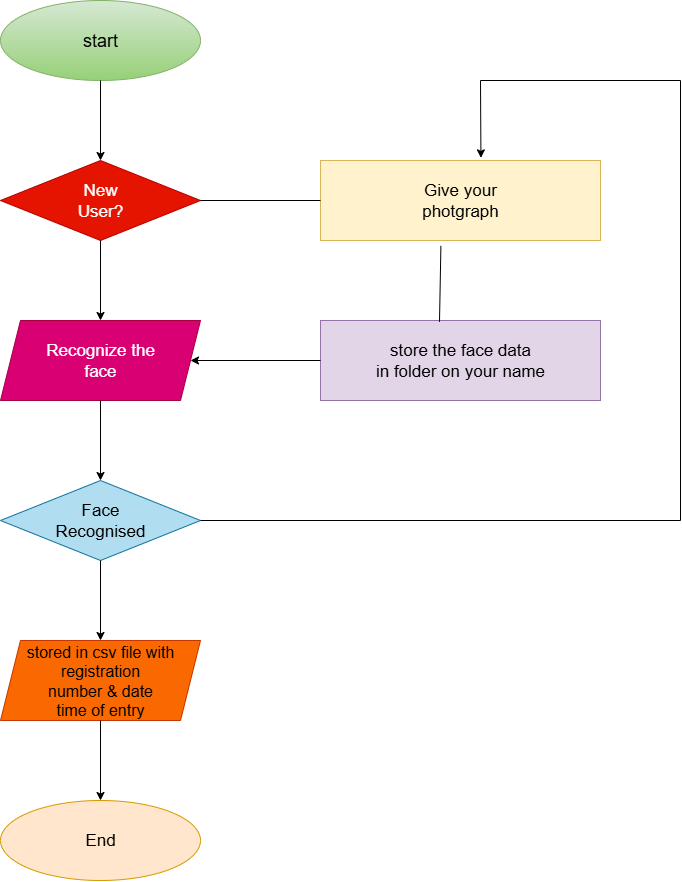

The diagram above was exported from draw.io. Its source (the exported page's mxGraphModel, read from the mxfile embedded in the PNG):
<mxGraphModel dx="1737" dy="937" grid="1" gridSize="10" guides="1" tooltips="1" connect="1" arrows="1" fold="1" page="1" pageScale="1" pageWidth="850" pageHeight="1100" math="0" shadow="0">
  <root>
    <mxCell id="0" />
    <mxCell id="1" parent="0" />
    <mxCell id="7RcS1B0WiUzNHHUJWLUE-1" value="start" style="ellipse;whiteSpace=wrap;html=1;fontSize=18;fillColor=#d5e8d4;strokeColor=#82b366;gradientColor=#97d077;" vertex="1" parent="1">
      <mxGeometry x="120" y="40" width="200" height="80" as="geometry" />
    </mxCell>
    <mxCell id="7RcS1B0WiUzNHHUJWLUE-2" value="New&lt;div&gt;User?&lt;/div&gt;" style="rhombus;whiteSpace=wrap;html=1;fontSize=17;fillColor=#e51400;fontColor=#ffffff;strokeColor=#B20000;" vertex="1" parent="1">
      <mxGeometry x="120" y="200" width="200" height="80" as="geometry" />
    </mxCell>
    <mxCell id="7RcS1B0WiUzNHHUJWLUE-3" value="Recognize the&lt;div&gt;face&lt;/div&gt;" style="shape=parallelogram;perimeter=parallelogramPerimeter;whiteSpace=wrap;html=1;fixedSize=1;fontSize=17;fillColor=#d80073;fontColor=#ffffff;strokeColor=#A50040;" vertex="1" parent="1">
      <mxGeometry x="120" y="360" width="200" height="80" as="geometry" />
    </mxCell>
    <mxCell id="7RcS1B0WiUzNHHUJWLUE-5" value="Face&lt;div&gt;Recognised&lt;/div&gt;" style="rhombus;whiteSpace=wrap;html=1;fontSize=17;fillColor=#b1ddf0;strokeColor=#10739e;" vertex="1" parent="1">
      <mxGeometry x="120" y="520" width="200" height="80" as="geometry" />
    </mxCell>
    <mxCell id="7RcS1B0WiUzNHHUJWLUE-9" value="stored in csv file with registration&lt;div&gt;number &amp;amp; date&lt;/div&gt;&lt;div&gt;time of entry&lt;/div&gt;" style="shape=parallelogram;perimeter=parallelogramPerimeter;whiteSpace=wrap;html=1;fixedSize=1;fontSize=16;fillColor=#fa6800;fontColor=#000000;strokeColor=#C73500;" vertex="1" parent="1">
      <mxGeometry x="120" y="680" width="200" height="80" as="geometry" />
    </mxCell>
    <mxCell id="7RcS1B0WiUzNHHUJWLUE-10" value="End" style="ellipse;whiteSpace=wrap;html=1;fontSize=17;fillColor=#ffe6cc;strokeColor=#d79b00;" vertex="1" parent="1">
      <mxGeometry x="120" y="840" width="200" height="80" as="geometry" />
    </mxCell>
    <mxCell id="7RcS1B0WiUzNHHUJWLUE-11" value="" style="endArrow=classic;html=1;rounded=0;exitX=0.5;exitY=1;exitDx=0;exitDy=0;entryX=0.5;entryY=0;entryDx=0;entryDy=0;" edge="1" parent="1" source="7RcS1B0WiUzNHHUJWLUE-1" target="7RcS1B0WiUzNHHUJWLUE-2">
      <mxGeometry width="50" height="50" relative="1" as="geometry">
        <mxPoint x="300" y="500" as="sourcePoint" />
        <mxPoint x="350" y="450" as="targetPoint" />
      </mxGeometry>
    </mxCell>
    <mxCell id="7RcS1B0WiUzNHHUJWLUE-12" value="" style="endArrow=classic;html=1;rounded=0;exitX=0.5;exitY=1;exitDx=0;exitDy=0;entryX=0.5;entryY=0;entryDx=0;entryDy=0;" edge="1" parent="1" source="7RcS1B0WiUzNHHUJWLUE-2" target="7RcS1B0WiUzNHHUJWLUE-3">
      <mxGeometry width="50" height="50" relative="1" as="geometry">
        <mxPoint x="300" y="500" as="sourcePoint" />
        <mxPoint x="350" y="450" as="targetPoint" />
      </mxGeometry>
    </mxCell>
    <mxCell id="7RcS1B0WiUzNHHUJWLUE-13" value="" style="endArrow=classic;html=1;rounded=0;exitX=0.5;exitY=1;exitDx=0;exitDy=0;entryX=0.5;entryY=0;entryDx=0;entryDy=0;" edge="1" parent="1" source="7RcS1B0WiUzNHHUJWLUE-3" target="7RcS1B0WiUzNHHUJWLUE-5">
      <mxGeometry width="50" height="50" relative="1" as="geometry">
        <mxPoint x="300" y="500" as="sourcePoint" />
        <mxPoint x="220" y="510" as="targetPoint" />
      </mxGeometry>
    </mxCell>
    <mxCell id="7RcS1B0WiUzNHHUJWLUE-14" value="" style="endArrow=classic;html=1;rounded=0;exitX=0.5;exitY=1;exitDx=0;exitDy=0;entryX=0.5;entryY=0;entryDx=0;entryDy=0;" edge="1" parent="1" source="7RcS1B0WiUzNHHUJWLUE-5" target="7RcS1B0WiUzNHHUJWLUE-9">
      <mxGeometry width="50" height="50" relative="1" as="geometry">
        <mxPoint x="300" y="590" as="sourcePoint" />
        <mxPoint x="350" y="540" as="targetPoint" />
      </mxGeometry>
    </mxCell>
    <mxCell id="7RcS1B0WiUzNHHUJWLUE-15" value="" style="endArrow=classic;html=1;rounded=0;exitX=0.5;exitY=1;exitDx=0;exitDy=0;entryX=0.5;entryY=0;entryDx=0;entryDy=0;" edge="1" parent="1" source="7RcS1B0WiUzNHHUJWLUE-9" target="7RcS1B0WiUzNHHUJWLUE-10">
      <mxGeometry width="50" height="50" relative="1" as="geometry">
        <mxPoint x="300" y="590" as="sourcePoint" />
        <mxPoint x="350" y="540" as="targetPoint" />
      </mxGeometry>
    </mxCell>
    <mxCell id="7RcS1B0WiUzNHHUJWLUE-16" value="Give your&lt;div&gt;photgraph&lt;/div&gt;" style="rounded=0;whiteSpace=wrap;html=1;fontSize=17;fillColor=#fff2cc;strokeColor=#d6b656;" vertex="1" parent="1">
      <mxGeometry x="440" y="200" width="280" height="80" as="geometry" />
    </mxCell>
    <mxCell id="7RcS1B0WiUzNHHUJWLUE-17" value="store the face data&lt;div&gt;in folder on your name&lt;/div&gt;" style="rounded=0;whiteSpace=wrap;html=1;fontSize=17;fillColor=#e1d5e7;strokeColor=#9673a6;" vertex="1" parent="1">
      <mxGeometry x="440" y="360" width="280" height="80" as="geometry" />
    </mxCell>
    <mxCell id="7RcS1B0WiUzNHHUJWLUE-18" value="" style="endArrow=classic;html=1;rounded=0;exitX=0;exitY=0.5;exitDx=0;exitDy=0;entryX=1;entryY=0.5;entryDx=0;entryDy=0;" edge="1" parent="1" source="7RcS1B0WiUzNHHUJWLUE-17" target="7RcS1B0WiUzNHHUJWLUE-3">
      <mxGeometry width="50" height="50" relative="1" as="geometry">
        <mxPoint x="300" y="590" as="sourcePoint" />
        <mxPoint x="350" y="540" as="targetPoint" />
      </mxGeometry>
    </mxCell>
    <mxCell id="7RcS1B0WiUzNHHUJWLUE-23" value="" style="endArrow=none;html=1;rounded=0;exitX=0.425;exitY=0.017;exitDx=0;exitDy=0;exitPerimeter=0;entryX=0.43;entryY=1.067;entryDx=0;entryDy=0;entryPerimeter=0;" edge="1" parent="1" source="7RcS1B0WiUzNHHUJWLUE-17" target="7RcS1B0WiUzNHHUJWLUE-16">
      <mxGeometry width="50" height="50" relative="1" as="geometry">
        <mxPoint x="300" y="450" as="sourcePoint" />
        <mxPoint x="560" y="290" as="targetPoint" />
      </mxGeometry>
    </mxCell>
    <mxCell id="7RcS1B0WiUzNHHUJWLUE-24" value="" style="endArrow=none;html=1;rounded=0;exitX=1;exitY=0.5;exitDx=0;exitDy=0;entryX=0;entryY=0.5;entryDx=0;entryDy=0;" edge="1" parent="1" source="7RcS1B0WiUzNHHUJWLUE-2" target="7RcS1B0WiUzNHHUJWLUE-16">
      <mxGeometry width="50" height="50" relative="1" as="geometry">
        <mxPoint x="300" y="450" as="sourcePoint" />
        <mxPoint x="350" y="400" as="targetPoint" />
      </mxGeometry>
    </mxCell>
    <mxCell id="7RcS1B0WiUzNHHUJWLUE-26" value="" style="endArrow=none;html=1;rounded=0;exitX=1;exitY=0.5;exitDx=0;exitDy=0;" edge="1" parent="1" source="7RcS1B0WiUzNHHUJWLUE-5">
      <mxGeometry width="50" height="50" relative="1" as="geometry">
        <mxPoint x="300" y="450" as="sourcePoint" />
        <mxPoint x="800" y="560" as="targetPoint" />
      </mxGeometry>
    </mxCell>
    <mxCell id="7RcS1B0WiUzNHHUJWLUE-27" value="" style="endArrow=none;html=1;rounded=0;" edge="1" parent="1">
      <mxGeometry width="50" height="50" relative="1" as="geometry">
        <mxPoint x="800" y="560" as="sourcePoint" />
        <mxPoint x="800" y="120" as="targetPoint" />
      </mxGeometry>
    </mxCell>
    <mxCell id="7RcS1B0WiUzNHHUJWLUE-28" value="" style="endArrow=none;html=1;rounded=0;" edge="1" parent="1">
      <mxGeometry width="50" height="50" relative="1" as="geometry">
        <mxPoint x="600" y="120" as="sourcePoint" />
        <mxPoint x="800" y="120" as="targetPoint" />
      </mxGeometry>
    </mxCell>
    <mxCell id="7RcS1B0WiUzNHHUJWLUE-31" value="" style="endArrow=classic;html=1;rounded=0;entryX=0.573;entryY=-0.033;entryDx=0;entryDy=0;entryPerimeter=0;" edge="1" parent="1" target="7RcS1B0WiUzNHHUJWLUE-16">
      <mxGeometry width="50" height="50" relative="1" as="geometry">
        <mxPoint x="600" y="120" as="sourcePoint" />
        <mxPoint x="590" y="50" as="targetPoint" />
      </mxGeometry>
    </mxCell>
  </root>
</mxGraphModel>